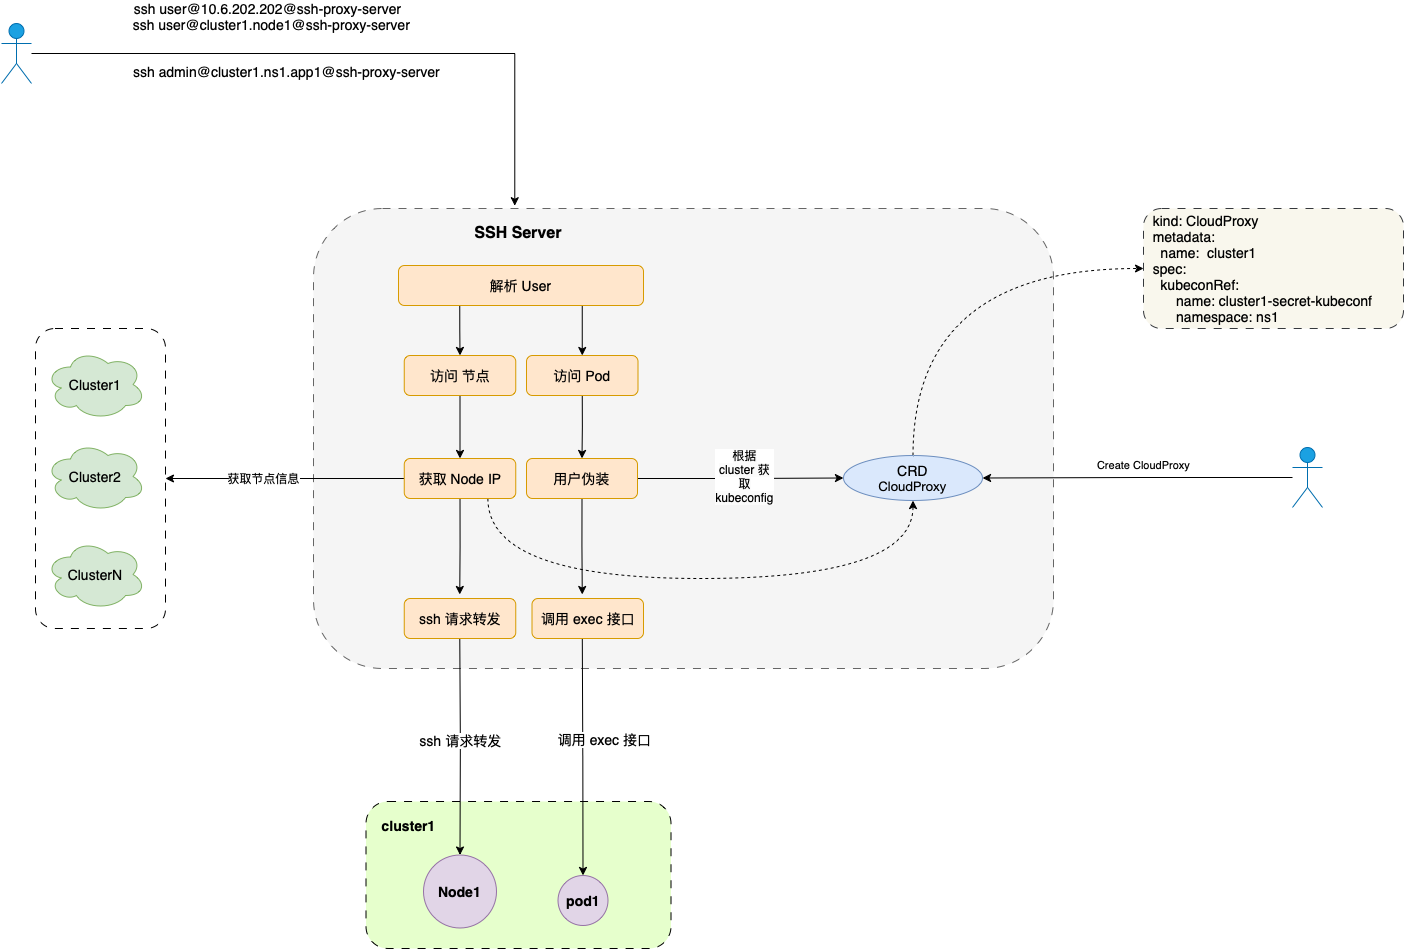

The diagram above was exported from draw.io. Its source (the exported page's mxGraphModel, read from the mxfile embedded in the PNG):
<mxGraphModel dx="879" dy="964" grid="1" gridSize="10" guides="1" tooltips="1" connect="1" arrows="1" fold="1" page="1" pageScale="1" pageWidth="827" pageHeight="1169" math="0" shadow="0">
  <root>
    <mxCell id="0" />
    <mxCell id="1" parent="0" />
    <mxCell id="-jRMYY7Paq1qvxGAUh_D-60" value="" style="rounded=1;whiteSpace=wrap;html=1;dashed=1;dashPattern=8 8;fillColor=#f5f5f5;fontColor=#333333;strokeColor=#666666;" parent="1" vertex="1">
      <mxGeometry x="1430" y="1340" width="740" height="460" as="geometry" />
    </mxCell>
    <mxCell id="-jRMYY7Paq1qvxGAUh_D-21" value="" style="rounded=1;whiteSpace=wrap;html=1;dashed=1;dashPattern=8 8;fillColor=#E6FFCC;" parent="1" vertex="1">
      <mxGeometry x="1482.5" y="1933" width="305" height="147" as="geometry" />
    </mxCell>
    <mxCell id="-jRMYY7Paq1qvxGAUh_D-19" style="edgeStyle=orthogonalEdgeStyle;rounded=0;orthogonalLoop=1;jettySize=auto;html=1;exitX=0.75;exitY=1;exitDx=0;exitDy=0;" parent="1" target="-jRMYY7Paq1qvxGAUh_D-13" edge="1">
      <mxGeometry relative="1" as="geometry">
        <mxPoint x="1698.75" y="1766" as="sourcePoint" />
      </mxGeometry>
    </mxCell>
    <mxCell id="-jRMYY7Paq1qvxGAUh_D-20" value="调用 exec 接口" style="edgeLabel;html=1;align=center;verticalAlign=middle;resizable=0;points=[];fontSize=14;" parent="-jRMYY7Paq1qvxGAUh_D-19" vertex="1" connectable="0">
      <mxGeometry x="-0.4481" y="-1" relative="1" as="geometry">
        <mxPoint x="22" y="37" as="offset" />
      </mxGeometry>
    </mxCell>
    <mxCell id="-jRMYY7Paq1qvxGAUh_D-79" style="edgeStyle=orthogonalEdgeStyle;rounded=0;orthogonalLoop=1;jettySize=auto;html=1;exitX=0.25;exitY=1;exitDx=0;exitDy=0;entryX=0.5;entryY=0;entryDx=0;entryDy=0;" parent="1" target="7TPKutq_9s9QxHQSQCgt-41" edge="1">
      <mxGeometry relative="1" as="geometry">
        <mxPoint x="1576" y="1980" as="targetPoint" />
        <mxPoint x="1576.25" y="1766" as="sourcePoint" />
      </mxGeometry>
    </mxCell>
    <mxCell id="-jRMYY7Paq1qvxGAUh_D-80" value="ssh 请求转发" style="edgeLabel;html=1;align=center;verticalAlign=middle;resizable=0;points=[];fontSize=14;" parent="-jRMYY7Paq1qvxGAUh_D-79" vertex="1" connectable="0">
      <mxGeometry x="0.0396" y="1" relative="1" as="geometry">
        <mxPoint x="-1" y="-9" as="offset" />
      </mxGeometry>
    </mxCell>
    <mxCell id="7TPKutq_9s9QxHQSQCgt-23" style="edgeStyle=orthogonalEdgeStyle;rounded=0;orthogonalLoop=1;jettySize=auto;html=1;exitX=0.25;exitY=1;exitDx=0;exitDy=0;entryX=0.5;entryY=0;entryDx=0;entryDy=0;" parent="1" source="DDqCMBfW_sLbGv8UripI-53" target="MACNDXGj3uPpdDPSEykU-1" edge="1">
      <mxGeometry relative="1" as="geometry" />
    </mxCell>
    <mxCell id="7TPKutq_9s9QxHQSQCgt-24" style="edgeStyle=orthogonalEdgeStyle;rounded=0;orthogonalLoop=1;jettySize=auto;html=1;exitX=0.75;exitY=1;exitDx=0;exitDy=0;entryX=0.5;entryY=0;entryDx=0;entryDy=0;" parent="1" source="DDqCMBfW_sLbGv8UripI-53" target="MACNDXGj3uPpdDPSEykU-2" edge="1">
      <mxGeometry relative="1" as="geometry" />
    </mxCell>
    <mxCell id="DDqCMBfW_sLbGv8UripI-53" value="解析 User" style="rounded=1;whiteSpace=wrap;html=1;fontSize=14;fillColor=#ffe6cc;strokeColor=#d79b00;" parent="1" vertex="1">
      <mxGeometry x="1515" y="1397" width="245" height="40" as="geometry" />
    </mxCell>
    <mxCell id="7TPKutq_9s9QxHQSQCgt-5" style="edgeStyle=orthogonalEdgeStyle;rounded=0;orthogonalLoop=1;jettySize=auto;html=1;entryX=0;entryY=0.5;entryDx=0;entryDy=0;" parent="1" source="DDqCMBfW_sLbGv8UripI-92" target="MACNDXGj3uPpdDPSEykU-15" edge="1">
      <mxGeometry relative="1" as="geometry" />
    </mxCell>
    <mxCell id="7TPKutq_9s9QxHQSQCgt-8" value="&lt;span style=&quot;font-size: 12px; white-space: normal; background-color: rgb(251, 251, 251);&quot;&gt;根据 cluster 获取kubeconfig&lt;/span&gt;" style="edgeLabel;html=1;align=center;verticalAlign=middle;resizable=0;points=[];fontSize=12;" parent="7TPKutq_9s9QxHQSQCgt-5" vertex="1" connectable="0">
      <mxGeometry x="0.0121" relative="1" as="geometry">
        <mxPoint x="2" y="-2" as="offset" />
      </mxGeometry>
    </mxCell>
    <mxCell id="7TPKutq_9s9QxHQSQCgt-6" style="edgeStyle=orthogonalEdgeStyle;rounded=0;orthogonalLoop=1;jettySize=auto;html=1;exitX=0.5;exitY=1;exitDx=0;exitDy=0;entryX=0.75;entryY=0;entryDx=0;entryDy=0;" parent="1" source="DDqCMBfW_sLbGv8UripI-92" edge="1">
      <mxGeometry relative="1" as="geometry">
        <mxPoint x="1698.75" y="1726" as="targetPoint" />
      </mxGeometry>
    </mxCell>
    <mxCell id="DDqCMBfW_sLbGv8UripI-92" value="用户伪装" style="rounded=1;whiteSpace=wrap;html=1;fontSize=14;fillColor=#ffe6cc;strokeColor=#d79b00;" parent="1" vertex="1">
      <mxGeometry x="1643" y="1590" width="111" height="40" as="geometry" />
    </mxCell>
    <mxCell id="DDqCMBfW_sLbGv8UripI-100" style="edgeStyle=orthogonalEdgeStyle;rounded=0;orthogonalLoop=1;jettySize=auto;html=1;exitX=0.5;exitY=1;exitDx=0;exitDy=0;" parent="1" edge="1">
      <mxGeometry relative="1" as="geometry">
        <mxPoint x="1404.73" y="1437" as="sourcePoint" />
        <mxPoint x="1404.73" y="1437" as="targetPoint" />
      </mxGeometry>
    </mxCell>
    <mxCell id="-jRMYY7Paq1qvxGAUh_D-77" style="edgeStyle=orthogonalEdgeStyle;rounded=0;orthogonalLoop=1;jettySize=auto;html=1;exitX=0.5;exitY=1;exitDx=0;exitDy=0;entryX=0.25;entryY=0;entryDx=0;entryDy=0;" parent="1" source="DDqCMBfW_sLbGv8UripI-109" edge="1">
      <mxGeometry relative="1" as="geometry">
        <mxPoint x="1576.25" y="1726" as="targetPoint" />
      </mxGeometry>
    </mxCell>
    <mxCell id="7TPKutq_9s9QxHQSQCgt-44" style="edgeStyle=orthogonalEdgeStyle;rounded=0;orthogonalLoop=1;jettySize=auto;html=1;exitX=0.75;exitY=1;exitDx=0;exitDy=0;entryX=0.5;entryY=1;entryDx=0;entryDy=0;curved=1;dashed=1;" parent="1" source="DDqCMBfW_sLbGv8UripI-109" target="MACNDXGj3uPpdDPSEykU-15" edge="1">
      <mxGeometry relative="1" as="geometry">
        <Array as="points">
          <mxPoint x="1604" y="1710" />
          <mxPoint x="2029" y="1710" />
        </Array>
      </mxGeometry>
    </mxCell>
    <mxCell id="7TPKutq_9s9QxHQSQCgt-58" style="edgeStyle=orthogonalEdgeStyle;rounded=0;orthogonalLoop=1;jettySize=auto;html=1;entryX=1;entryY=0.5;entryDx=0;entryDy=0;" parent="1" source="DDqCMBfW_sLbGv8UripI-109" target="7TPKutq_9s9QxHQSQCgt-51" edge="1">
      <mxGeometry relative="1" as="geometry" />
    </mxCell>
    <mxCell id="7TPKutq_9s9QxHQSQCgt-61" value="&lt;font style=&quot;font-size: 12px;&quot;&gt;获取节点信息&lt;/font&gt;" style="edgeLabel;html=1;align=center;verticalAlign=middle;resizable=0;points=[];fontSize=12;" parent="7TPKutq_9s9QxHQSQCgt-58" vertex="1" connectable="0">
      <mxGeometry x="0.007" y="1" relative="1" as="geometry">
        <mxPoint x="-21" y="-2" as="offset" />
      </mxGeometry>
    </mxCell>
    <mxCell id="DDqCMBfW_sLbGv8UripI-109" value="获取 Node IP" style="rounded=1;whiteSpace=wrap;html=1;fontSize=14;fillColor=#ffe6cc;strokeColor=#d79b00;" parent="1" vertex="1">
      <mxGeometry x="1520.75" y="1590" width="111.5" height="40" as="geometry" />
    </mxCell>
    <mxCell id="-jRMYY7Paq1qvxGAUh_D-13" value="pod1" style="ellipse;whiteSpace=wrap;html=1;aspect=fixed;fontSize=14;fillColor=#e1d5e7;strokeColor=#9673a6;fontStyle=1" parent="1" vertex="1">
      <mxGeometry x="1674.5" y="2007" width="50" height="50" as="geometry" />
    </mxCell>
    <mxCell id="-jRMYY7Paq1qvxGAUh_D-23" value="cluster1" style="text;html=1;align=center;verticalAlign=middle;resizable=0;points=[];autosize=1;strokeColor=none;fillColor=none;fontSize=14;fontStyle=1" parent="1" vertex="1">
      <mxGeometry x="1490" y="1942" width="70" height="30" as="geometry" />
    </mxCell>
    <mxCell id="-jRMYY7Paq1qvxGAUh_D-61" value="SSH Server" style="text;html=1;align=center;verticalAlign=middle;whiteSpace=wrap;rounded=0;fontSize=16;fontStyle=1" parent="1" vertex="1">
      <mxGeometry x="1565" y="1350" width="140" height="30" as="geometry" />
    </mxCell>
    <mxCell id="7TPKutq_9s9QxHQSQCgt-21" style="edgeStyle=orthogonalEdgeStyle;rounded=0;orthogonalLoop=1;jettySize=auto;html=1;exitX=0.5;exitY=1;exitDx=0;exitDy=0;entryX=0.5;entryY=0;entryDx=0;entryDy=0;" parent="1" source="MACNDXGj3uPpdDPSEykU-1" target="DDqCMBfW_sLbGv8UripI-109" edge="1">
      <mxGeometry relative="1" as="geometry" />
    </mxCell>
    <mxCell id="MACNDXGj3uPpdDPSEykU-1" value="访问 节点" style="rounded=1;whiteSpace=wrap;html=1;fontSize=14;fillColor=#ffe6cc;strokeColor=#d79b00;" parent="1" vertex="1">
      <mxGeometry x="1520.75" y="1487" width="111.5" height="40" as="geometry" />
    </mxCell>
    <mxCell id="7TPKutq_9s9QxHQSQCgt-22" style="edgeStyle=orthogonalEdgeStyle;rounded=0;orthogonalLoop=1;jettySize=auto;html=1;exitX=0.5;exitY=1;exitDx=0;exitDy=0;entryX=0.5;entryY=0;entryDx=0;entryDy=0;" parent="1" source="MACNDXGj3uPpdDPSEykU-2" target="DDqCMBfW_sLbGv8UripI-92" edge="1">
      <mxGeometry relative="1" as="geometry" />
    </mxCell>
    <mxCell id="MACNDXGj3uPpdDPSEykU-2" value="访问 Pod" style="rounded=1;whiteSpace=wrap;html=1;fontSize=14;fillColor=#ffe6cc;strokeColor=#d79b00;" parent="1" vertex="1">
      <mxGeometry x="1643" y="1487" width="111.5" height="40" as="geometry" />
    </mxCell>
    <mxCell id="7TPKutq_9s9QxHQSQCgt-34" style="edgeStyle=orthogonalEdgeStyle;rounded=0;orthogonalLoop=1;jettySize=auto;html=1;entryX=0;entryY=0.5;entryDx=0;entryDy=0;dashed=1;curved=1;exitX=0.5;exitY=0;exitDx=0;exitDy=0;" parent="1" source="MACNDXGj3uPpdDPSEykU-15" target="MACNDXGj3uPpdDPSEykU-16" edge="1">
      <mxGeometry relative="1" as="geometry" />
    </mxCell>
    <mxCell id="MACNDXGj3uPpdDPSEykU-15" value="CRD&lt;div style=&quot;font-size: 14px;&quot;&gt;&lt;p style=&quot;margin: 0px; font-stretch: normal; font-size: 13px; line-height: normal; font-family: &amp;quot;Helvetica Neue&amp;quot;;&quot;&gt;CloudProxy&lt;/p&gt;&lt;/div&gt;" style="ellipse;whiteSpace=wrap;html=1;fontSize=14;fillColor=#dae8fc;strokeColor=#6c8ebf;" parent="1" vertex="1">
      <mxGeometry x="1960" y="1587" width="139" height="45" as="geometry" />
    </mxCell>
    <mxCell id="MACNDXGj3uPpdDPSEykU-16" value="&amp;nbsp;&amp;nbsp;&lt;div&gt;&amp;nbsp; kind: CloudProxy&lt;br&gt;&lt;div&gt;&amp;nbsp; metadata:&lt;br&gt;&lt;div&gt;&amp;nbsp; &amp;nbsp; name: &amp;nbsp;cluster1&lt;/div&gt;&lt;div&gt;&lt;span style=&quot;white-space: pre;&quot;&gt;  spec:&lt;/span&gt;&lt;/div&gt;&lt;div&gt;&lt;span style=&quot;white-space: pre;&quot;&gt;    kubeconRef:&amp;nbsp;&lt;/span&gt;&lt;/div&gt;&lt;div&gt;&lt;span style=&quot;white-space: pre;&quot;&gt;    &lt;span style=&quot;white-space: pre;&quot;&gt;&#09;name: &lt;/span&gt;cluster1-secret-kubeconf&lt;/span&gt;&lt;/div&gt;&lt;div&gt;&lt;span style=&quot;white-space: pre;&quot;&gt;&lt;span style=&quot;white-space: pre;&quot;&gt;&#09;namespace: ns1&lt;/span&gt;&lt;br&gt;&lt;/span&gt;&lt;/div&gt;&lt;div&gt;&lt;div&gt;&amp;nbsp;&amp;nbsp;&lt;/div&gt;&lt;/div&gt;&lt;/div&gt;&lt;/div&gt;" style="rounded=1;whiteSpace=wrap;html=1;align=left;dashed=1;dashPattern=8 8;strokeColor=#36393d;verticalAlign=middle;fontFamily=Helvetica;fontSize=14;fontColor=default;fillColor=#f9f7ed;" parent="1" vertex="1">
      <mxGeometry x="2260" y="1340" width="260" height="120" as="geometry" />
    </mxCell>
    <mxCell id="7TPKutq_9s9QxHQSQCgt-39" style="edgeStyle=orthogonalEdgeStyle;rounded=0;orthogonalLoop=1;jettySize=auto;html=1;entryX=1;entryY=0.5;entryDx=0;entryDy=0;" parent="1" source="7TPKutq_9s9QxHQSQCgt-35" target="MACNDXGj3uPpdDPSEykU-15" edge="1">
      <mxGeometry relative="1" as="geometry" />
    </mxCell>
    <mxCell id="7TPKutq_9s9QxHQSQCgt-43" value="Create CloudProxy" style="edgeLabel;html=1;align=center;verticalAlign=middle;resizable=0;points=[];" parent="7TPKutq_9s9QxHQSQCgt-39" vertex="1" connectable="0">
      <mxGeometry x="0.1643" y="-2" relative="1" as="geometry">
        <mxPoint x="31" y="-11" as="offset" />
      </mxGeometry>
    </mxCell>
    <mxCell id="7TPKutq_9s9QxHQSQCgt-35" value="Actor" style="shape=umlActor;verticalLabelPosition=bottom;verticalAlign=top;html=1;outlineConnect=0;fontSize=14;strokeColor=#006EAF;align=center;fontFamily=Helvetica;fontColor=#ffffff;fillColor=#1ba1e2;" parent="1" vertex="1">
      <mxGeometry x="2409" y="1579" width="30" height="60" as="geometry" />
    </mxCell>
    <mxCell id="7TPKutq_9s9QxHQSQCgt-41" value="Node1" style="ellipse;whiteSpace=wrap;html=1;aspect=fixed;fontSize=14;fillColor=#e1d5e7;strokeColor=#9673a6;fontStyle=1" parent="1" vertex="1">
      <mxGeometry x="1540" y="1986.5" width="73" height="73" as="geometry" />
    </mxCell>
    <mxCell id="7TPKutq_9s9QxHQSQCgt-45" value="ssh 请求转发" style="rounded=1;whiteSpace=wrap;html=1;fontSize=14;fillColor=#ffe6cc;strokeColor=#d79b00;" parent="1" vertex="1">
      <mxGeometry x="1520.75" y="1730" width="111.5" height="40" as="geometry" />
    </mxCell>
    <mxCell id="7TPKutq_9s9QxHQSQCgt-46" value="调用 exec 接口" style="rounded=1;whiteSpace=wrap;html=1;fontSize=14;fillColor=#ffe6cc;strokeColor=#d79b00;" parent="1" vertex="1">
      <mxGeometry x="1648.5" y="1730" width="111.5" height="40" as="geometry" />
    </mxCell>
    <mxCell id="7TPKutq_9s9QxHQSQCgt-59" value="" style="group" parent="1" vertex="1" connectable="0">
      <mxGeometry x="1152" y="1460" width="130" height="300" as="geometry" />
    </mxCell>
    <mxCell id="7TPKutq_9s9QxHQSQCgt-51" value="" style="rounded=1;whiteSpace=wrap;html=1;dashed=1;dashPattern=8 8;" parent="7TPKutq_9s9QxHQSQCgt-59" vertex="1">
      <mxGeometry width="130" height="300" as="geometry" />
    </mxCell>
    <mxCell id="7TPKutq_9s9QxHQSQCgt-52" value="Cluster1" style="ellipse;shape=cloud;whiteSpace=wrap;html=1;fontSize=14;fillColor=#d5e8d4;strokeColor=#82b366;" parent="7TPKutq_9s9QxHQSQCgt-59" vertex="1">
      <mxGeometry x="10" y="21" width="100" height="70" as="geometry" />
    </mxCell>
    <mxCell id="7TPKutq_9s9QxHQSQCgt-53" value="Cluster2" style="ellipse;shape=cloud;whiteSpace=wrap;html=1;fontSize=14;fillColor=#d5e8d4;strokeColor=#82b366;" parent="7TPKutq_9s9QxHQSQCgt-59" vertex="1">
      <mxGeometry x="10" y="113" width="100" height="70" as="geometry" />
    </mxCell>
    <mxCell id="7TPKutq_9s9QxHQSQCgt-54" value="ClusterN" style="ellipse;shape=cloud;whiteSpace=wrap;html=1;fontSize=14;fillColor=#d5e8d4;strokeColor=#82b366;" parent="7TPKutq_9s9QxHQSQCgt-59" vertex="1">
      <mxGeometry x="10" y="211" width="100" height="70" as="geometry" />
    </mxCell>
    <mxCell id="7TPKutq_9s9QxHQSQCgt-62" value="Actor" style="shape=umlActor;verticalLabelPosition=bottom;verticalAlign=top;html=1;outlineConnect=0;fontSize=14;strokeColor=#006EAF;align=center;fontFamily=Helvetica;fontColor=#ffffff;fillColor=#1ba1e2;" parent="1" vertex="1">
      <mxGeometry x="1118" y="1155" width="30" height="60" as="geometry" />
    </mxCell>
    <mxCell id="7TPKutq_9s9QxHQSQCgt-64" style="edgeStyle=orthogonalEdgeStyle;rounded=0;orthogonalLoop=1;jettySize=auto;html=1;entryX=0.272;entryY=-0.006;entryDx=0;entryDy=0;entryPerimeter=0;" parent="1" source="7TPKutq_9s9QxHQSQCgt-62" target="-jRMYY7Paq1qvxGAUh_D-60" edge="1">
      <mxGeometry relative="1" as="geometry" />
    </mxCell>
    <mxCell id="7TPKutq_9s9QxHQSQCgt-65" value="&lt;span style=&quot;text-align: left;&quot;&gt;ssh user@10.6.202.202@ssh-proxy-server&lt;/span&gt;&lt;br&gt;&lt;div style=&quot;font-size: 14px;&quot;&gt;&lt;span style=&quot;font-size: 14px; text-align: left;&quot;&gt;&amp;nbsp; ssh user@cluster1.node1@ssh-proxy-server&lt;/span&gt;&lt;br style=&quot;font-size: 14px;&quot;&gt;&lt;/div&gt;" style="edgeLabel;html=1;align=center;verticalAlign=middle;resizable=0;points=[];fontSize=14;" parent="7TPKutq_9s9QxHQSQCgt-64" vertex="1" connectable="0">
      <mxGeometry x="-0.6507" relative="1" as="geometry">
        <mxPoint x="124" y="-38" as="offset" />
      </mxGeometry>
    </mxCell>
    <mxCell id="7TPKutq_9s9QxHQSQCgt-66" value="ssh admin@cluster1.ns1.app1@ssh-proxy-server" style="edgeLabel;html=1;align=center;verticalAlign=middle;resizable=0;points=[];fontSize=14;" parent="1" vertex="1" connectable="0">
      <mxGeometry x="1402.0028365477683" y="1202.0003117875626" as="geometry" />
    </mxCell>
  </root>
</mxGraphModel>